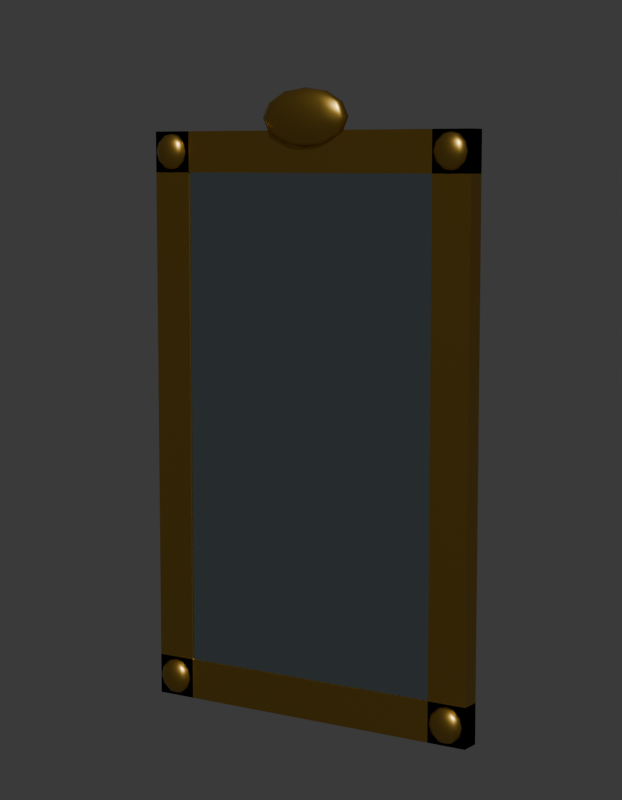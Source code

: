 # Source: SM_ENV_MolduraL_Blockout.blend  (saved by Blender 5.2.45; exported with 4.5.12 LTS)
import bpy
from mathutils import Matrix  # noqa: F401  (used for matrix-valued properties, if any)

bpy.ops.wm.read_factory_settings(use_empty=True)
scene = bpy.context.scene
scene.name = 'Scene'

# ---- collections
col_env_moldural = bpy.data.collections.new('ENV_MolduraL'); scene.collection.children.link(col_env_moldural)
col_rig = bpy.data.collections.new('Rig'); col_env_moldural.children.link(col_rig)
col_geo = bpy.data.collections.new('Geo'); col_env_moldural.children.link(col_geo)
col_sockets = bpy.data.collections.new('Sockets'); col_env_moldural.children.link(col_sockets)
col_props = bpy.data.collections.new('Props'); col_env_moldural.children.link(col_props)
col_preview = bpy.data.collections.new('_Preview'); scene.collection.children.link(col_preview)

# ---- materials (node trees are filled in below, after node groups)
mat_mat_env_espelho = bpy.data.materials.new('MAT_ENV_Espelho')
mat_mat_env_espelho.diffuse_color = (0.521, 0.6308, 0.6724, 1.0)
mat_mat_env_espelho.roughness = 0.05
mat_mat_env_espelho.metallic = 1.0
mat_mat_env_dourado = bpy.data.materials.new('MAT_ENV_Dourado')
mat_mat_env_dourado.diffuse_color = (0.5841, 0.3613, 0.06848, 1.0)
mat_mat_env_dourado.roughness = 0.35
mat_mat_env_dourado.metallic = 1.0

# ---- material node trees
mat_mat_env_espelho.use_nodes = True; mat_mat_env_espelho.node_tree.nodes.clear()
_N = mat_mat_env_espelho.node_tree.nodes; _L = mat_mat_env_espelho.node_tree.links
n0 = _N.new('ShaderNodeBsdfPrincipled'); n0.name = 'Principled BSDF'; n0.location = (-200, 100)
n0.inputs[0].default_value = (0.521, 0.6308, 0.6724, 1.0)
n0.inputs[1].default_value = 1.0
n0.inputs[2].default_value = 0.05
n0.inputs[10].default_value = 0.005
n1 = _N.new('ShaderNodeOutputMaterial'); n1.name = 'Material Output'; n1.location = (200, 100)
_L.new(n0.outputs[0], n1.inputs[0])
n1.is_active_output = True
mat_mat_env_dourado.use_nodes = True; mat_mat_env_dourado.node_tree.nodes.clear()
_N = mat_mat_env_dourado.node_tree.nodes; _L = mat_mat_env_dourado.node_tree.links
n0 = _N.new('ShaderNodeBsdfPrincipled'); n0.name = 'Principled BSDF'; n0.location = (-200, 100)
n0.inputs[0].default_value = (0.5841, 0.3613, 0.06848, 1.0)
n0.inputs[1].default_value = 1.0
n0.inputs[2].default_value = 0.35
n0.inputs[10].default_value = 0.005
n1 = _N.new('ShaderNodeOutputMaterial'); n1.name = 'Material Output'; n1.location = (200, 100)
_L.new(n0.outputs[0], n1.inputs[0])
n1.is_active_output = True

# ---- world
world_world = bpy.data.worlds.new('World'); scene.world = world_world
world_world.use_nodes = True; world_world.node_tree.nodes.clear()
_N = world_world.node_tree.nodes; _L = world_world.node_tree.links
n0 = _N.new('ShaderNodeBackground'); n0.name = 'Background'; n0.location = (-200, 100)
n0.inputs[0].default_value = (0.05, 0.05, 0.05, 1.0)
n1 = _N.new('ShaderNodeOutputWorld'); n1.name = 'World Output'; n1.location = (200, 100)
_L.new(n0.outputs[0], n1.inputs[0])
n1.is_active_output = True
world_world.color = (0.006512, 0.005605, 0.009134)

# ---- cameras
cam_cam_frente = bpy.data.cameras.new('CAM_frente')
cam_cam_frente.type = 'ORTHO'
cam_cam_frente.ortho_scale = 2.645
cam_cam_perfil = bpy.data.cameras.new('CAM_perfil')
cam_cam_perfil.type = 'ORTHO'
cam_cam_perfil.ortho_scale = 2.645
cam_cam_costas = bpy.data.cameras.new('CAM_costas')
cam_cam_costas.type = 'ORTHO'
cam_cam_costas.ortho_scale = 2.645
cam_cam_tres_quartos = bpy.data.cameras.new('CAM_tres_quartos')
cam_cam_tres_quartos.lens = 85.0

# ---- meshes
me_sm_env_moldural = bpy.data.meshes.new('SM_ENV_MolduraL')
me_sm_env_moldural.from_pydata([(-0.55, -0.03, 0.07), (-0.55, -0.03, 1.93), (-0.55, -0.02, 0.07), (-0.55, -0.02, 1.93), (0.55, -0.03, 0.07), (0.55, -0.03, 1.93), (0.55, -0.02, 0.07), (0.55, -0.02, 1.93), (-0.62, -0.035, 0.0), (-0.62, -0.035, 2.0), (-0.62, 0.035, 0.0), (-0.62, 0.035, 2.0), (-0.48, -0.035, 0.0), (-0.48, -0.035, 2.0), (-0.48, 0.035, 0.0), (-0.48, 0.035, 2.0), (0.48, -0.035, 0.0), (0.48, -0.035, 2.0), (0.48, 0.035, 0.0), (0.48, 0.035, 2.0), (0.62, -0.035, 0.0), (0.62, -0.035, 2.0), (0.62, 0.035, 0.0), (0.62, 0.035, 2.0), (-0.62, -0.035, 0.0), (-0.62, -0.035, 0.14), (-0.62, 0.035, 0.0), (-0.62, 0.035, 0.14), (0.62, -0.035, 0.0), (0.62, -0.035, 0.14), (0.62, 0.035, 0.0), (0.62, 0.035, 0.14), (-0.62, -0.035, 1.86), (-0.62, -0.035, 2.0), (-0.62, 0.035, 1.86), (-0.62, 0.035, 2.0), (0.62, -0.035, 1.86), (0.62, -0.035, 2.0), (0.62, 0.035, 1.86), (0.62, 0.035, 2.0), (-0.55, -0.035, 0.133), (-0.55, -0.0175, 0.1246), (-0.4901, -0.04582, 1.93), (-0.55, 0.0, 0.07), (-0.4981, -0.04437, 1.898), (-0.55, -0.0175, 0.01544), (-0.55, -0.035, 0.007), (-0.52, -0.04041, 1.875), (-0.5315, -0.02084, 0.1246), (-0.5179, -0.01048, 0.1015), (-0.513, -0.006684, 0.07), (-0.5179, -0.01048, 0.0385), (-0.5315, -0.02084, 0.01544), (-0.55, -0.035, 1.867), (0.6099, -0.04582, 0.07), (-0.52, -0.02959, 0.1246), (-0.4981, -0.02563, 0.1015), (-0.4901, -0.02418, 0.07), (-0.4981, -0.02563, 0.0385), (-0.52, -0.02959, 0.01544), (-0.52, -0.02959, 1.875), (-0.4981, -0.02563, 1.898), (-0.52, -0.04041, 0.1246), (-0.4981, -0.04437, 0.1015), (-0.4901, -0.04582, 0.07), (-0.4981, -0.04437, 0.0385), (-0.52, -0.04041, 0.01544), (-0.4901, -0.02418, 1.93), (-0.4981, -0.02563, 1.961), (-0.5315, -0.04916, 0.1246), (-0.5179, -0.05952, 0.1015), (-0.513, -0.06332, 0.07), (-0.5179, -0.05952, 0.0385), (-0.5315, -0.04916, 0.01544), (-0.52, -0.02959, 1.985), (-0.55, -0.035, 1.993), (-0.55, -0.0525, 0.1246), (-0.55, -0.06531, 0.1015), (-0.55, -0.07, 0.07), (-0.55, -0.06531, 0.0385), (-0.55, -0.0525, 0.01544), (0.6019, -0.04437, 0.0385), (-0.5315, -0.02084, 1.985), (-0.5685, -0.04916, 0.1246), (-0.5821, -0.05952, 0.1015), (-0.587, -0.06332, 0.07), (-0.5821, -0.05952, 0.0385), (-0.5685, -0.04916, 0.01544), (-0.5179, -0.01048, 1.961), (-0.513, -0.006684, 1.93), (-0.58, -0.04041, 0.1246), (-0.6019, -0.04437, 0.1015), (-0.6099, -0.04582, 0.07), (-0.6019, -0.04437, 0.0385), (-0.58, -0.04041, 0.01544), (-0.5179, -0.01048, 1.898), (-0.5315, -0.02084, 1.875), (-0.58, -0.02959, 0.1246), (-0.6019, -0.02563, 0.1015), (-0.6099, -0.02418, 0.07), (-0.6019, -0.02563, 0.0385), (-0.58, -0.02959, 0.01544), (0.58, -0.04041, 0.01544), (0.55, -0.035, 0.007), (-0.5685, -0.02084, 0.1246), (-0.5821, -0.01048, 0.1015), (-0.587, -0.006684, 0.07), (-0.5821, -0.01048, 0.0385), (-0.5685, -0.02084, 0.01544), (-0.55, -0.0175, 1.875), (0.6099, -0.04582, 1.93), (-0.55, 0.0, 1.93), (-0.55, -0.004689, 0.1015), (0.58, -0.02959, 0.01544), (-0.55, -0.004689, 0.0385), (-0.55, -0.0175, 1.985), (0.6019, -0.02563, 0.0385), (-0.4981, -0.04437, 1.961), (-0.52, -0.04041, 1.985), (0.6099, -0.02418, 0.07), (-0.513, -0.06332, 1.93), (-0.5179, -0.05952, 1.898), (-0.5315, -0.04916, 1.875), (0.6019, -0.02563, 0.1015), (-0.5179, -0.05952, 1.961), (-0.5315, -0.04916, 1.985), (0.58, -0.02959, 0.1246), (-0.55, -0.07, 1.93), (-0.55, -0.06531, 1.898), (-0.55, -0.0525, 1.875), (0.55, -0.035, 0.133), (-0.55, -0.06531, 1.961), (-0.55, -0.0525, 1.985), (0.6019, -0.04437, 1.898), (-0.587, -0.06332, 1.93), (-0.5821, -0.05952, 1.898), (-0.5685, -0.04916, 1.875), (0.5685, -0.02084, 0.1246), (-0.5821, -0.05952, 1.961), (-0.5685, -0.04916, 1.985), (0.5821, -0.01048, 0.1015), (-0.6099, -0.04582, 1.93), (-0.6019, -0.04437, 1.898), (-0.58, -0.04041, 1.875), (0.587, -0.006684, 0.07), (-0.6019, -0.04437, 1.961), (-0.58, -0.04041, 1.985), (0.5821, -0.01048, 0.0385), (-0.6099, -0.02418, 1.93), (-0.6019, -0.02563, 1.898), (-0.58, -0.02959, 1.875), (0.5685, -0.02084, 0.01544), (-0.6019, -0.02563, 1.961), (-0.58, -0.02959, 1.985), (0.58, -0.04041, 1.875), (-0.587, -0.006684, 1.93), (-0.5821, -0.01048, 1.898), (-0.5685, -0.02084, 1.875), (0.55, -0.035, 1.867), (-0.5821, -0.01048, 1.961), (-0.5685, -0.02084, 1.985), (0.55, -0.0175, 0.01544), (0.168, -0.035, 2.042), (-0.55, -0.004689, 1.898), (0.55, 0.0, 0.07), (0.58, -0.02959, 1.875), (-0.55, -0.004689, 1.961), (0.55, -0.0175, 0.1246), (0.6019, -0.02563, 1.898), (0.6019, -0.04437, 0.1015), (0.58, -0.04041, 0.1246), (0.6099, -0.02418, 1.93), (0.587, -0.06332, 0.07), (0.5821, -0.05952, 0.0385), (0.5685, -0.04916, 0.01544), (0.6019, -0.02563, 1.961), (0.5821, -0.05952, 0.1015), (0.5685, -0.04916, 0.1246), (0.58, -0.02959, 1.985), (0.55, -0.07, 0.07), (0.55, -0.06531, 0.0385), (0.55, -0.0525, 0.01544), (0.55, -0.035, 1.993), (0.55, -0.06531, 0.1015), (0.55, -0.0525, 0.1246), (0.1455, -0.035, 1.993), (0.513, -0.06332, 0.07), (0.5179, -0.05952, 0.0385), (0.5315, -0.04916, 0.01544), (0.5685, -0.02084, 1.985), (0.5179, -0.05952, 0.1015), (0.5315, -0.04916, 0.1246), (0.5821, -0.01048, 1.961), (0.4901, -0.04582, 0.07), (0.4981, -0.04437, 0.0385), (0.52, -0.04041, 0.01544), (0.587, -0.006684, 1.93), (0.4981, -0.04437, 0.1015), (0.52, -0.04041, 0.1246), (0.5821, -0.01048, 1.898), (0.4901, -0.02418, 0.07), (0.4981, -0.02563, 0.0385), (0.52, -0.02959, 0.01544), (0.5685, -0.02084, 1.875), (0.4981, -0.02563, 0.1015), (0.52, -0.02959, 0.1246), (0.084, -0.035, 1.957), (0.513, -0.006684, 0.07), (0.5179, -0.01048, 0.0385), (0.5315, -0.02084, 0.01544), (0.0, -0.035, 1.944), (0.5179, -0.01048, 0.1015), (0.5315, -0.02084, 0.1246), (0.55, -0.0175, 1.875), (0.55, -0.004689, 0.0385), (0.55, 0.0, 1.93), (0.07275, -0.0245, 1.957), (0.55, -0.004689, 0.1015), (0.55, -0.0175, 1.985), (0.126, -0.01681, 1.993), (0.6019, -0.04437, 1.961), (0.58, -0.04041, 1.985), (0.1455, -0.014, 2.042), (0.587, -0.06332, 1.93), (0.5821, -0.05952, 1.898), (0.5685, -0.04916, 1.875), (0.126, -0.01681, 2.091), (0.5821, -0.05952, 1.961), (0.5685, -0.04916, 1.985), (0.07275, -0.0245, 2.127), (0.55, -0.07, 1.93), (0.55, -0.06531, 1.898), (0.55, -0.0525, 1.875), (0.0, -0.035, 2.14), (0.55, -0.06531, 1.961), (0.55, -0.0525, 1.985), (0.513, -0.06332, 1.93), (0.5179, -0.05952, 1.898), (0.5315, -0.04916, 1.875), (0.042, -0.01681, 2.127), (0.5179, -0.05952, 1.961), (0.5315, -0.04916, 1.985), (0.07275, -0.0035, 2.091), (0.4901, -0.04582, 1.93), (0.4981, -0.04437, 1.898), (0.52, -0.04041, 1.875), (0.084, 0.001373, 2.042), (0.4981, -0.04437, 1.961), (0.52, -0.04041, 1.985), (0.07275, -0.0035, 1.993), (0.4901, -0.02418, 1.93), (0.4981, -0.02563, 1.898), (0.52, -0.02959, 1.875), (0.042, -0.01681, 1.957), (0.4981, -0.02563, 1.961), (0.52, -0.02959, 1.985), (0.513, -0.006684, 1.93), (0.5179, -0.01048, 1.898), (0.5315, -0.02084, 1.875), (0.5179, -0.01048, 1.961), (0.5315, -0.02084, 1.985), (0.0, -0.014, 1.957), (0.0, 0.001373, 1.993), (0.55, -0.004689, 1.898), (0.0, 0.007, 2.042), (0.0, 0.001373, 2.091), (0.55, -0.004689, 1.961), (0.0, -0.014, 2.127), (0.1455, -0.035, 2.091), (0.084, -0.035, 2.127), (0.1455, -0.056, 2.042), (0.126, -0.05319, 1.993), (0.07275, -0.0455, 1.957), (0.126, -0.05319, 2.091), (0.07275, -0.0455, 2.127), (0.084, -0.07137, 2.042), (0.07275, -0.0665, 1.993), (0.042, -0.05319, 1.957), (0.07275, -0.0665, 2.091), (0.042, -0.05319, 2.127), (0.0, -0.077, 2.042), (-1.502e-08, -0.07137, 1.993), (0.0, -0.056, 1.957), (-1.502e-08, -0.07137, 2.091), (0.0, -0.056, 2.127), (-0.084, -0.07137, 2.042), (-0.07275, -0.0665, 1.993), (-0.042, -0.05319, 1.957), (-0.07275, -0.0665, 2.091), (-0.042, -0.05319, 2.127), (-0.1455, -0.056, 2.042), (-0.126, -0.05319, 1.993), (-0.07275, -0.0455, 1.957), (-0.126, -0.05319, 2.091), (-0.07275, -0.0455, 2.127), (-0.168, -0.035, 2.042), (-0.1455, -0.035, 1.993), (-0.084, -0.035, 1.957), (-0.1455, -0.035, 2.091), (-0.084, -0.035, 2.127), (-0.1455, -0.014, 2.042), (-0.126, -0.01681, 1.993), (-0.07275, -0.0245, 1.957), (-0.126, -0.01681, 2.091), (-0.07275, -0.0245, 2.127), (-0.084, 0.001373, 2.042), (-0.07275, -0.0035, 1.993), (-0.042, -0.01681, 1.957), (-0.07275, -0.0035, 2.091), (-0.042, -0.01681, 2.127)], [], [(0, 1, 3, 2), (2, 3, 7, 6), (6, 7, 5, 4), (4, 5, 1, 0), (2, 6, 4, 0), (7, 3, 1, 5), (8, 9, 11, 10), (10, 11, 15, 14), (14, 15, 13, 12), (12, 13, 9, 8), (10, 14, 12, 8), (15, 11, 9, 13), (16, 17, 19, 18), (18, 19, 23, 22), (22, 23, 21, 20), (20, 21, 17, 16), (18, 22, 20, 16), (23, 19, 17, 21), (24, 25, 27, 26), (26, 27, 31, 30), (30, 31, 29, 28), (28, 29, 25, 24), (26, 30, 28, 24), (31, 27, 25, 29), (32, 33, 35, 34), (34, 35, 39, 38), (38, 39, 37, 36), (36, 37, 33, 32), (34, 38, 36, 32), (39, 35, 33, 37), (46, 45, 52), (114, 43, 50, 51), (112, 41, 48, 49), (45, 114, 51, 52), (43, 112, 49, 50), (41, 40, 48), (52, 51, 58, 59), (50, 49, 56, 57), (48, 40, 55), (46, 52, 59), (51, 50, 57, 58), (49, 48, 55, 56), (59, 58, 65, 66), (57, 56, 63, 64), (55, 40, 62), (46, 59, 66), (58, 57, 64, 65), (56, 55, 62, 63), (66, 65, 72, 73), (64, 63, 70, 71), (62, 40, 69), (46, 66, 73), (65, 64, 71, 72), (63, 62, 69, 70), (73, 72, 79, 80), (71, 70, 77, 78), (69, 40, 76), (46, 73, 80), (72, 71, 78, 79), (70, 69, 76, 77), (78, 77, 84, 85), (76, 40, 83), (46, 80, 87), (79, 78, 85, 86), (77, 76, 83, 84), (80, 79, 86, 87), (83, 40, 90), (46, 87, 94), (86, 85, 92, 93), (84, 83, 90, 91), (87, 86, 93, 94), (85, 84, 91, 92), (46, 94, 101), (93, 92, 99, 100), (91, 90, 97, 98), (94, 93, 100, 101), (92, 91, 98, 99), (90, 40, 97), (46, 101, 108), (100, 99, 106, 107), (98, 97, 104, 105), (101, 100, 107, 108), (99, 98, 105, 106), (97, 40, 104), (46, 108, 45), (107, 106, 43, 114), (105, 104, 41, 112), (108, 107, 114, 45), (106, 105, 112, 43), (104, 40, 41), (115, 75, 82), (109, 163, 95, 96), (166, 115, 82, 88), (111, 166, 88, 89), (163, 111, 89, 95), (53, 109, 96), (96, 95, 61, 60), (89, 88, 68, 67), (82, 75, 74), (53, 96, 60), (95, 89, 67, 61), (88, 82, 74, 68), (68, 74, 118, 117), (53, 60, 47), (67, 68, 117, 42), (74, 75, 118), (60, 61, 44, 47), (61, 67, 42, 44), (53, 47, 122), (44, 42, 120, 121), (117, 118, 125, 124), (47, 44, 121, 122), (118, 75, 125), (42, 117, 124, 120), (125, 75, 132), (53, 122, 129), (124, 125, 132, 131), (121, 120, 127, 128), (122, 121, 128, 129), (120, 124, 131, 127), (128, 127, 134, 135), (53, 129, 136), (132, 75, 139), (127, 131, 138, 134), (129, 128, 135, 136), (131, 132, 139, 138), (53, 136, 143), (139, 75, 146), (134, 138, 145, 141), (136, 135, 142, 143), (138, 139, 146, 145), (135, 134, 141, 142), (146, 75, 153), (141, 145, 152, 148), (143, 142, 149, 150), (145, 146, 153, 152), (142, 141, 148, 149), (53, 143, 150), (153, 75, 160), (148, 152, 159, 155), (150, 149, 156, 157), (152, 153, 160, 159), (149, 148, 155, 156), (53, 150, 157), (160, 75, 115), (155, 159, 166, 111), (157, 156, 163, 109), (159, 160, 115, 166), (156, 155, 111, 163), (53, 157, 109), (167, 130, 137), (217, 167, 137, 140), (164, 217, 140, 144), (161, 214, 147, 151), (214, 164, 144, 147), (103, 161, 151), (151, 147, 116, 113), (144, 140, 123, 119), (137, 130, 126), (103, 151, 113), (147, 144, 119, 116), (140, 137, 126, 123), (126, 130, 170), (113, 116, 81, 102), (119, 123, 169, 54), (123, 126, 170, 169), (103, 113, 102), (116, 119, 54, 81), (103, 102, 174), (169, 170, 177, 176), (102, 81, 173, 174), (81, 54, 172, 173), (54, 169, 176, 172), (170, 130, 177), (177, 130, 184), (103, 174, 181), (173, 172, 179, 180), (172, 176, 183, 179), (176, 177, 184, 183), (174, 173, 180, 181), (180, 179, 186, 187), (103, 181, 188), (184, 130, 191), (179, 183, 190, 186), (181, 180, 187, 188), (183, 184, 191, 190), (103, 188, 195), (191, 130, 198), (186, 190, 197, 193), (188, 187, 194, 195), (190, 191, 198, 197), (187, 186, 193, 194), (198, 130, 205), (193, 197, 204, 200), (195, 194, 201, 202), (197, 198, 205, 204), (194, 193, 200, 201), (103, 195, 202), (205, 130, 212), (200, 204, 211, 207), (202, 201, 208, 209), (204, 205, 212, 211), (201, 200, 207, 208), (103, 202, 209), (212, 130, 167), (207, 211, 217, 164), (209, 208, 214, 161), (211, 212, 167, 217), (208, 207, 164, 214), (103, 209, 161), (218, 182, 189), (266, 218, 189, 192), (215, 266, 192, 196), (213, 263, 199, 203), (263, 215, 196, 199), (158, 213, 203), (203, 199, 168, 165), (196, 192, 175, 171), (189, 182, 178), (158, 203, 165), (199, 196, 171, 168), (192, 189, 178, 175), (178, 182, 221), (165, 168, 133, 154), (171, 175, 220, 110), (175, 178, 221, 220), (158, 165, 154), (168, 171, 110, 133), (158, 154, 225), (154, 133, 224, 225), (133, 110, 223, 224), (220, 221, 228, 227), (110, 220, 227, 223), (221, 182, 228), (228, 182, 235), (158, 225, 232), (225, 224, 231, 232), (224, 223, 230, 231), (227, 228, 235, 234), (223, 227, 234, 230), (231, 230, 236, 237), (158, 232, 238), (235, 182, 241), (230, 234, 240, 236), (232, 231, 237, 238), (234, 235, 241, 240), (158, 238, 245), (241, 182, 248), (236, 240, 247, 243), (238, 237, 244, 245), (240, 241, 248, 247), (237, 236, 243, 244), (248, 182, 255), (243, 247, 254, 250), (245, 244, 251, 252), (247, 248, 255, 254), (244, 243, 250, 251), (158, 245, 252), (255, 182, 260), (250, 254, 259, 256), (252, 251, 257, 258), (254, 255, 260, 259), (251, 250, 256, 257), (158, 252, 258), (260, 182, 218), (256, 259, 266, 215), (258, 257, 263, 213), (259, 260, 218, 266), (257, 256, 215, 263), (158, 258, 213), (267, 233, 239), (265, 267, 239, 242), (264, 265, 242, 246), (261, 262, 249, 253), (262, 264, 246, 249), (210, 261, 253), (253, 249, 219, 216), (246, 242, 226, 222), (239, 233, 229), (210, 253, 216), (249, 246, 222, 219), (242, 239, 229, 226), (229, 233, 269), (216, 219, 185, 206), (222, 226, 268, 162), (226, 229, 269, 268), (210, 216, 206), (219, 222, 162, 185), (210, 206, 272), (206, 185, 271, 272), (185, 162, 270, 271), (268, 269, 274, 273), (162, 268, 273, 270), (269, 233, 274), (274, 233, 279), (210, 272, 277), (271, 270, 275, 276), (273, 274, 279, 278), (272, 271, 276, 277), (270, 273, 278, 275), (276, 275, 280, 281), (210, 277, 282), (279, 233, 284), (275, 278, 283, 280), (277, 276, 281, 282), (278, 279, 284, 283), (210, 282, 287), (284, 233, 289), (280, 283, 288, 285), (282, 281, 286, 287), (283, 284, 289, 288), (281, 280, 285, 286), (289, 233, 294), (285, 288, 293, 290), (287, 286, 291, 292), (288, 289, 294, 293), (286, 285, 290, 291), (210, 287, 292), (294, 233, 299), (290, 293, 298, 295), (292, 291, 296, 297), (293, 294, 299, 298), (291, 290, 295, 296), (210, 292, 297), (299, 233, 304), (295, 298, 303, 300), (297, 296, 301, 302), (298, 299, 304, 303), (296, 295, 300, 301), (210, 297, 302), (300, 303, 308, 305), (302, 301, 306, 307), (303, 304, 309, 308), (301, 300, 305, 306), (210, 302, 307), (304, 233, 309), (307, 306, 262, 261), (308, 309, 267, 265), (306, 305, 264, 262), (210, 307, 261), (309, 233, 267), (305, 308, 265, 264)])
me_sm_env_moldural.polygons.foreach_set('use_smooth', [0, 0, 0, 0, 0, 0, 0, 0, 0, 0, 0, 0, 0, 0, 0, 0, 0, 0, 0, 0, 0, 0, 0, 0, 0, 0, 0, 0, 0, 0, 1, 1, 1, 1, 1, 1, 1, 1, 1, 1, 1, 1, 1, 1, 1, 1, 1, 1, 1, 1, 1, 1, 1, 1, 1, 1, 1, 1, 1, 1, 1, 1, 1, 1, 1, 1, 1, 1, 1, 1, 1, 1, 1, 1, 1, 1, 1, 1, 1, 1, 1, 1, 1, 1, 1, 1, 1, 1, 1, 1, 1, 1, 1, 1, 1, 1, 1, 1, 1, 1, 1, 1, 1, 1, 1, 1, 1, 1, 1, 1, 1, 1, 1, 1, 1, 1, 1, 1, 1, 1, 1, 1, 1, 1, 1, 1, 1, 1, 1, 1, 1, 1, 1, 1, 1, 1, 1, 1, 1, 1, 1, 1, 1, 1, 1, 1, 1, 1, 1, 1, 1, 1, 1, 1, 1, 1, 1, 1, 1, 1, 1, 1, 1, 1, 1, 1, 1, 1, 1, 1, 1, 1, 1, 1, 1, 1, 1, 1, 1, 1, 1, 1, 1, 1, 1, 1, 1, 1, 1, 1, 1, 1, 1, 1, 1, 1, 1, 1, 1, 1, 1, 1, 1, 1, 1, 1, 1, 1, 1, 1, 1, 1, 1, 1, 1, 1, 1, 1, 1, 1, 1, 1, 1, 1, 1, 1, 1, 1, 1, 1, 1, 1, 1, 1, 1, 1, 1, 1, 1, 1, 1, 1, 1, 1, 1, 1, 1, 1, 1, 1, 1, 1, 1, 1, 1, 1, 1, 1, 1, 1, 1, 1, 1, 1, 1, 1, 1, 1, 1, 1, 1, 1, 1, 1, 1, 1, 1, 1, 1, 1, 1, 1, 1, 1, 1, 1, 1, 1, 1, 1, 1, 1, 1, 1, 1, 1, 1, 1, 1, 1, 1, 1, 1, 1, 1, 1, 1, 1, 1, 1, 1, 1, 1, 1, 1, 1, 1, 1, 1, 1, 1, 1, 1, 1, 1, 1, 1, 1, 1, 1, 1, 1, 1, 1, 1, 1, 1, 1, 1, 1, 1, 1])
me_sm_env_moldural.polygons.foreach_set('material_index', [0, 0, 0, 0, 0, 0, 1, 1, 1, 1, 1, 1, 1, 1, 1, 1, 1, 1, 1, 1, 1, 1, 1, 1, 1, 1, 1, 1, 1, 1, 1, 1, 1, 1, 1, 1, 1, 1, 1, 1, 1, 1, 1, 1, 1, 1, 1, 1, 1, 1, 1, 1, 1, 1, 1, 1, 1, 1, 1, 1, 1, 1, 1, 1, 1, 1, 1, 1, 1, 1, 1, 1, 1, 1, 1, 1, 1, 1, 1, 1, 1, 1, 1, 1, 1, 1, 1, 1, 1, 1, 1, 1, 1, 1, 1, 1, 1, 1, 1, 1, 1, 1, 1, 1, 1, 1, 1, 1, 1, 1, 1, 1, 1, 1, 1, 1, 1, 1, 1, 1, 1, 1, 1, 1, 1, 1, 1, 1, 1, 1, 1, 1, 1, 1, 1, 1, 1, 1, 1, 1, 1, 1, 1, 1, 1, 1, 1, 1, 1, 1, 1, 1, 1, 1, 1, 1, 1, 1, 1, 1, 1, 1, 1, 1, 1, 1, 1, 1, 1, 1, 1, 1, 1, 1, 1, 1, 1, 1, 1, 1, 1, 1, 1, 1, 1, 1, 1, 1, 1, 1, 1, 1, 1, 1, 1, 1, 1, 1, 1, 1, 1, 1, 1, 1, 1, 1, 1, 1, 1, 1, 1, 1, 1, 1, 1, 1, 1, 1, 1, 1, 1, 1, 1, 1, 1, 1, 1, 1, 1, 1, 1, 1, 1, 1, 1, 1, 1, 1, 1, 1, 1, 1, 1, 1, 1, 1, 1, 1, 1, 1, 1, 1, 1, 1, 1, 1, 1, 1, 1, 1, 1, 1, 1, 1, 1, 1, 1, 1, 1, 1, 1, 1, 1, 1, 1, 1, 1, 1, 1, 1, 1, 1, 1, 1, 1, 1, 1, 1, 1, 1, 1, 1, 1, 1, 1, 1, 1, 1, 1, 1, 1, 1, 1, 1, 1, 1, 1, 1, 1, 1, 1, 1, 1, 1, 1, 1, 1, 1, 1, 1, 1, 1, 1, 1, 1, 1, 1, 1, 1, 1, 1, 1, 1, 1, 1, 1, 1, 1, 1, 1, 1, 1])
me_sm_env_moldural.materials.append(mat_mat_env_espelho)
me_sm_env_moldural.materials.append(mat_mat_env_dourado)
me_sm_env_moldural.update()

# ---- objects
ob_sm_env_moldural = bpy.data.objects.new('SM_ENV_MolduraL', me_sm_env_moldural)
ob_cam_frente = bpy.data.objects.new('CAM_frente', cam_cam_frente)
ob_cam_perfil = bpy.data.objects.new('CAM_perfil', cam_cam_perfil)
ob_cam_costas = bpy.data.objects.new('CAM_costas', cam_cam_costas)
ob_cam_tres_quartos = bpy.data.objects.new('CAM_tres_quartos', cam_cam_tres_quartos)

# ---- transforms, parenting, visibility, modifiers, constraints
ob_sm_env_moldural.location = (0.0, 0.0, 0.0)
ob_cam_frente.location = (0.0, -6.0, 1.1)
ob_cam_frente.rotation_euler = (1.571, -0.0, 0.0)
ob_cam_perfil.location = (-6.0, 0.0, 1.1)
ob_cam_perfil.rotation_euler = (1.571, -0.0, -1.571)
ob_cam_costas.location = (0.0, 6.0, 1.1)
ob_cam_costas.rotation_euler = (-1.571, 3.142, -0.0)
ob_cam_tres_quartos.location = (3.45, -5.29, 1.905)
ob_cam_tres_quartos.rotation_euler = (1.444, -8.194e-10, 0.5779)

# ---- collection membership
col_geo.objects.link(ob_sm_env_moldural)
col_preview.objects.link(ob_cam_frente)
col_preview.objects.link(ob_cam_perfil)
col_preview.objects.link(ob_cam_costas)
col_preview.objects.link(ob_cam_tres_quartos)

# ---- scene / render settings (as saved in the file)
scene.camera = ob_cam_tres_quartos
scene.frame_start = 1; scene.frame_end = 250; scene.frame_set(1)
scene.render.engine = 'BLENDER_WORKBENCH'
scene.render.resolution_x = 700
scene.render.resolution_y = 900
scene.render.bake_bias = 0.0
scene.render.bake_samples = 0
scene.render.compositor_device = 'GPU'
scene.eevee.use_volume_custom_range = False
scene.eevee.fast_gi_thickness_near = 0.1
scene.eevee.fast_gi_thickness_far = 0.0
scene.eevee.ray_tracing_options.screen_trace_thickness = 0.1
bpy.context.view_layer.update()

# ---- added for rendering (the .blend has no usable light): sun
light_auto_sun = bpy.data.lights.new('AutoSun', 'SUN')
light_auto_sun.energy = 3.0
light_auto_sun.angle = 0.0523599
ob_auto_sun = bpy.data.objects.new('AutoSun', light_auto_sun)
scene.collection.objects.link(ob_auto_sun)
ob_auto_sun.rotation_euler = (0.872665, 0.174533, 0.523599)
bpy.context.view_layer.update()
